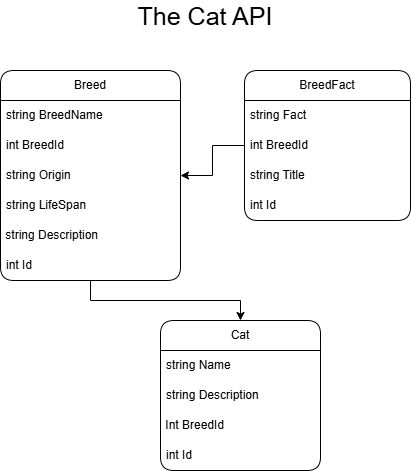

The diagram above was exported from draw.io. Its source (the exported page's mxGraphModel, read from the mxfile embedded in the PNG):
<mxGraphModel dx="873" dy="497" grid="1" gridSize="10" guides="1" tooltips="1" connect="1" arrows="1" fold="1" page="1" pageScale="1" pageWidth="827" pageHeight="1169" math="0" shadow="0">
  <root>
    <mxCell id="0" />
    <mxCell id="1" parent="0" />
    <mxCell id="NRXiBRebnsuXLi2cqKsX-22" edge="1" parent="1" source="NRXiBRebnsuXLi2cqKsX-1" style="edgeStyle=orthogonalEdgeStyle;rounded=0;orthogonalLoop=1;jettySize=auto;html=1;shadow=0;" target="NRXiBRebnsuXLi2cqKsX-17" value="">
      <mxGeometry relative="1" as="geometry" />
    </mxCell>
    <mxCell id="NRXiBRebnsuXLi2cqKsX-1" parent="1" style="swimlane;fontStyle=0;childLayout=stackLayout;horizontal=1;startSize=30;horizontalStack=0;resizeParent=1;resizeParentMax=0;resizeLast=0;collapsible=1;marginBottom=0;whiteSpace=wrap;html=1;rounded=1;" value="Breed" vertex="1">
      <mxGeometry height="210" width="180" x="170" y="90" as="geometry" />
    </mxCell>
    <mxCell id="NRXiBRebnsuXLi2cqKsX-2" parent="NRXiBRebnsuXLi2cqKsX-1" style="text;strokeColor=none;fillColor=none;align=left;verticalAlign=middle;spacingLeft=4;spacingRight=4;overflow=hidden;points=[[0,0.5],[1,0.5]];portConstraint=eastwest;rotatable=0;whiteSpace=wrap;html=1;rounded=1;" value="string BreedName" vertex="1">
      <mxGeometry height="30" width="180" y="30" as="geometry" />
    </mxCell>
    <mxCell id="NRXiBRebnsuXLi2cqKsX-3" parent="NRXiBRebnsuXLi2cqKsX-1" style="text;strokeColor=none;fillColor=none;align=left;verticalAlign=middle;spacingLeft=4;spacingRight=4;overflow=hidden;points=[[0,0.5],[1,0.5]];portConstraint=eastwest;rotatable=0;whiteSpace=wrap;html=1;rounded=1;" value="int BreedId" vertex="1">
      <mxGeometry height="30" width="180" y="60" as="geometry" />
    </mxCell>
    <mxCell id="NRXiBRebnsuXLi2cqKsX-4" parent="NRXiBRebnsuXLi2cqKsX-1" style="text;strokeColor=none;fillColor=none;align=left;verticalAlign=middle;spacingLeft=4;spacingRight=4;overflow=hidden;points=[[0,0.5],[1,0.5]];portConstraint=eastwest;rotatable=0;whiteSpace=wrap;html=1;rounded=1;" value="string Origin" vertex="1">
      <mxGeometry height="30" width="180" y="90" as="geometry" />
    </mxCell>
    <mxCell id="NRXiBRebnsuXLi2cqKsX-9" parent="NRXiBRebnsuXLi2cqKsX-1" style="text;strokeColor=none;fillColor=none;align=left;verticalAlign=middle;spacingLeft=4;spacingRight=4;overflow=hidden;points=[[0,0.5],[1,0.5]];portConstraint=eastwest;rotatable=0;whiteSpace=wrap;html=1;rounded=1;" value="string LifeSpan" vertex="1">
      <mxGeometry height="30" width="180" y="120" as="geometry" />
    </mxCell>
    <mxCell id="NRXiBRebnsuXLi2cqKsX-35" parent="NRXiBRebnsuXLi2cqKsX-1" style="text;html=1;whiteSpace=wrap;strokeColor=none;fillColor=none;align=left;verticalAlign=middle;rounded=1;" value="&amp;nbsp;string Description" vertex="1">
      <mxGeometry height="30" width="180" y="150" as="geometry" />
    </mxCell>
    <mxCell id="NRXiBRebnsuXLi2cqKsX-32" parent="NRXiBRebnsuXLi2cqKsX-1" style="text;strokeColor=none;fillColor=none;align=left;verticalAlign=middle;spacingLeft=4;spacingRight=4;overflow=hidden;points=[[0,0.5],[1,0.5]];portConstraint=eastwest;rotatable=0;whiteSpace=wrap;html=1;rounded=1;" value="int Id" vertex="1">
      <mxGeometry height="30" width="180" y="180" as="geometry" />
    </mxCell>
    <mxCell id="NRXiBRebnsuXLi2cqKsX-5" parent="1" style="swimlane;fontStyle=0;childLayout=stackLayout;horizontal=1;startSize=30;horizontalStack=0;resizeParent=1;resizeParentMax=0;resizeLast=0;collapsible=1;marginBottom=0;whiteSpace=wrap;html=1;rounded=1;" value="BreedFact" vertex="1">
      <mxGeometry height="150" width="166" x="414" y="90" as="geometry" />
    </mxCell>
    <mxCell id="NRXiBRebnsuXLi2cqKsX-6" parent="NRXiBRebnsuXLi2cqKsX-5" style="text;strokeColor=none;fillColor=none;align=left;verticalAlign=middle;spacingLeft=4;spacingRight=4;overflow=hidden;points=[[0,0.5],[1,0.5]];portConstraint=eastwest;rotatable=0;whiteSpace=wrap;html=1;rounded=1;" value="string Fact" vertex="1">
      <mxGeometry height="30" width="166" y="30" as="geometry" />
    </mxCell>
    <mxCell id="NRXiBRebnsuXLi2cqKsX-7" parent="NRXiBRebnsuXLi2cqKsX-5" style="text;strokeColor=none;fillColor=none;align=left;verticalAlign=middle;spacingLeft=4;spacingRight=4;overflow=hidden;points=[[0,0.5],[1,0.5]];portConstraint=eastwest;rotatable=0;whiteSpace=wrap;html=1;rounded=1;" value="int BreedId" vertex="1">
      <mxGeometry height="30" width="166" y="60" as="geometry" />
    </mxCell>
    <mxCell id="NRXiBRebnsuXLi2cqKsX-8" parent="NRXiBRebnsuXLi2cqKsX-5" style="text;strokeColor=none;fillColor=none;align=left;verticalAlign=middle;spacingLeft=4;spacingRight=4;overflow=hidden;points=[[0,0.5],[1,0.5]];portConstraint=eastwest;rotatable=0;whiteSpace=wrap;html=1;rounded=1;" value="string Title" vertex="1">
      <mxGeometry height="30" width="166" y="90" as="geometry" />
    </mxCell>
    <mxCell id="NRXiBRebnsuXLi2cqKsX-30" parent="NRXiBRebnsuXLi2cqKsX-5" style="text;strokeColor=none;fillColor=none;align=left;verticalAlign=middle;spacingLeft=4;spacingRight=4;overflow=hidden;points=[[0,0.5],[1,0.5]];portConstraint=eastwest;rotatable=0;whiteSpace=wrap;html=1;rounded=1;" value="int Id" vertex="1">
      <mxGeometry height="30" width="166" y="120" as="geometry" />
    </mxCell>
    <mxCell id="NRXiBRebnsuXLi2cqKsX-14" edge="1" parent="1" source="NRXiBRebnsuXLi2cqKsX-7" style="edgeStyle=orthogonalEdgeStyle;rounded=0;orthogonalLoop=1;jettySize=auto;html=1;" target="NRXiBRebnsuXLi2cqKsX-4" value="">
      <mxGeometry relative="1" as="geometry" />
    </mxCell>
    <mxCell id="NRXiBRebnsuXLi2cqKsX-17" parent="1" style="swimlane;fontStyle=0;childLayout=stackLayout;horizontal=1;startSize=30;horizontalStack=0;resizeParent=1;resizeParentMax=0;resizeLast=0;collapsible=1;marginBottom=0;whiteSpace=wrap;html=1;shadow=0;rounded=1;" value="Cat" vertex="1">
      <mxGeometry height="150" width="160" x="330" y="340" as="geometry" />
    </mxCell>
    <mxCell id="NRXiBRebnsuXLi2cqKsX-18" parent="NRXiBRebnsuXLi2cqKsX-17" style="text;strokeColor=none;fillColor=none;align=left;verticalAlign=middle;spacingLeft=4;spacingRight=4;overflow=hidden;points=[[0,0.5],[1,0.5]];portConstraint=eastwest;rotatable=0;whiteSpace=wrap;html=1;shadow=0;rounded=1;" value="string Name" vertex="1">
      <mxGeometry height="30" width="160" y="30" as="geometry" />
    </mxCell>
    <mxCell id="NRXiBRebnsuXLi2cqKsX-19" parent="NRXiBRebnsuXLi2cqKsX-17" style="text;strokeColor=none;fillColor=none;align=left;verticalAlign=middle;spacingLeft=4;spacingRight=4;overflow=hidden;points=[[0,0.5],[1,0.5]];portConstraint=eastwest;rotatable=0;whiteSpace=wrap;html=1;shadow=0;rounded=1;" value="string Description" vertex="1">
      <mxGeometry height="30" width="160" y="60" as="geometry" />
    </mxCell>
    <mxCell id="NRXiBRebnsuXLi2cqKsX-34" parent="NRXiBRebnsuXLi2cqKsX-17" style="text;html=1;whiteSpace=wrap;strokeColor=none;fillColor=none;align=left;verticalAlign=middle;rounded=1;shadow=0;" value="&amp;nbsp;Int BreedId" vertex="1">
      <mxGeometry height="30" width="160" y="90" as="geometry" />
    </mxCell>
    <mxCell id="NRXiBRebnsuXLi2cqKsX-28" parent="NRXiBRebnsuXLi2cqKsX-17" style="text;strokeColor=none;fillColor=none;align=left;verticalAlign=middle;spacingLeft=4;spacingRight=4;overflow=hidden;points=[[0,0.5],[1,0.5]];portConstraint=eastwest;rotatable=0;whiteSpace=wrap;html=1;shadow=0;rounded=1;" value="int Id" vertex="1">
      <mxGeometry height="30" width="160" y="120" as="geometry" />
    </mxCell>
    <mxCell id="NRXiBRebnsuXLi2cqKsX-33" parent="1" style="text;html=1;whiteSpace=wrap;strokeColor=none;fillColor=none;align=center;verticalAlign=middle;rounded=0;" value="&lt;font style=&quot;font-size: 25px;&quot;&gt;The Cat API&lt;/font&gt;" vertex="1">
      <mxGeometry height="30" width="170" x="290" y="20" as="geometry" />
    </mxCell>
  </root>
</mxGraphModel>